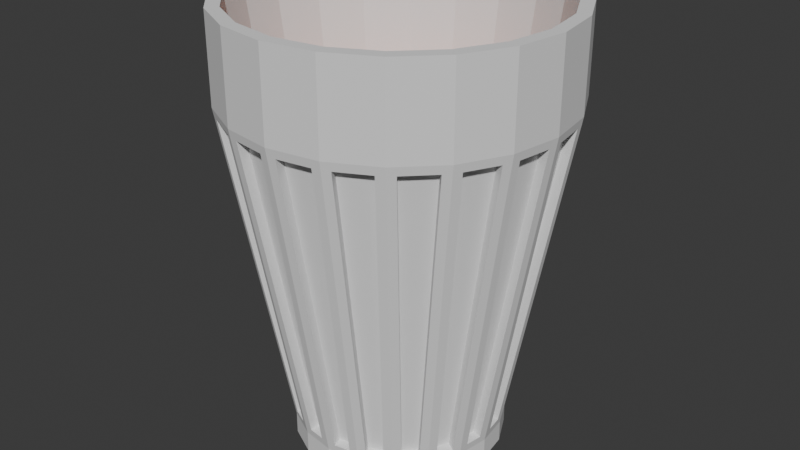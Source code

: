 # Source: untitled.blend  (saved by Blender 4.1.23; exported with 4.5.12 LTS)
import bpy
from mathutils import Matrix  # noqa: F401  (used for matrix-valued properties, if any)

bpy.ops.wm.read_factory_settings(use_empty=True)
scene = bpy.context.scene
scene.name = 'Scene'

# ---- collections
col_collection = bpy.data.collections.new('Collection'); scene.collection.children.link(col_collection)

# ---- materials (node trees are filled in below, after node groups)
mat_material_001 = bpy.data.materials.new('Material.001')
mat_material_001.use_transparent_shadow = False

# ---- material node trees
mat_material_001.use_nodes = True; mat_material_001.node_tree.nodes.clear()
_N = mat_material_001.node_tree.nodes; _L = mat_material_001.node_tree.links
n0 = _N.new('ShaderNodeBsdfPrincipled'); n0.name = 'Principled BSDF'; n0.location = (10, 300)
n0.inputs[0].default_value = (0.8008, 0.1752, 0.009101, 1.0)
n1 = _N.new('ShaderNodeOutputMaterial'); n1.name = 'Material Output'; n1.location = (300, 300)
_L.new(n0.outputs[0], n1.inputs[0])
n1.is_active_output = True

# ---- world
world_world = bpy.data.worlds.new('World'); scene.world = world_world
world_world.use_nodes = True; world_world.node_tree.nodes.clear()
_N = world_world.node_tree.nodes; _L = world_world.node_tree.links
n0 = _N.new('ShaderNodeOutputWorld'); n0.name = 'World Output'; n0.location = (300, 300)
n1 = _N.new('ShaderNodeBackground'); n1.name = 'Background'; n1.location = (10, 300)
n1.inputs[0].default_value = (0.05088, 0.05088, 0.05088, 1.0)
_L.new(n1.outputs[0], n0.inputs[0])
n0.is_active_output = True
world_world.color = (0.05088, 0.05088, 0.05088)
world_world.use_sun_shadow = False
world_world.sun_shadow_jitter_overblur = 0.0

# ---- meshes
me_cylinder_001 = bpy.data.meshes.new('Cylinder.001')
me_cylinder_001.from_pydata([(6.398e-09, 0.6422, -1.0), (0.0, 1.0, 1.0), (0.1985, 0.6108, -1.0), (0.309, 0.9511, 1.0), (0.3775, 0.5195, -1.0), (0.5878, 0.809, 1.0), (0.5195, 0.3775, -1.0), (0.809, 0.5878, 1.0), (0.6108, 0.1985, -1.0), (0.9511, 0.309, 1.0), (0.6422, -2.133e-09, -1.0), (1.0, 0.0, 1.0), (0.6108, -0.1985, -1.0), (0.9511, -0.309, 1.0), (0.5195, -0.3775, -1.0), (0.809, -0.5878, 1.0), (0.3775, -0.5195, -1.0), (0.5878, -0.809, 1.0), (0.1985, -0.6108, -1.0), (0.309, -0.9511, 1.0), (6.398e-09, -0.6422, -1.0), (0.0, -1.0, 1.0), (-0.1985, -0.6108, -1.0), (-0.309, -0.9511, 1.0), (-0.3775, -0.5195, -1.0), (-0.5878, -0.809, 1.0), (-0.5195, -0.3775, -1.0), (-0.809, -0.5878, 1.0), (-0.6108, -0.1985, -1.0), (-0.9511, -0.309, 1.0), (-0.6422, -2.133e-09, -1.0), (-1.0, 0.0, 1.0), (-0.6108, 0.1985, -1.0), (-0.9511, 0.309, 1.0), (-0.5195, 0.3775, -1.0), (-0.809, 0.5878, 1.0), (-0.3775, 0.5195, -1.0), (-0.5878, 0.809, 1.0), (-0.1985, 0.6108, -1.0), (-0.309, 0.9511, 1.0), (1.261e-08, 0.6422, -1.133), (0.1985, 0.6108, -1.133), (0.3775, 0.5195, -1.133), (0.5195, 0.3775, -1.133), (0.6108, 0.1985, -1.133), (0.6422, -2.133e-09, -1.133), (0.6108, -0.1985, -1.133), (0.5195, -0.3775, -1.133), (0.3775, -0.5195, -1.133), (0.1985, -0.6108, -1.133), (1.261e-08, -0.6422, -1.133), (-0.1985, -0.6108, -1.133), (-0.3775, -0.5195, -1.133), (-0.5195, -0.3775, -1.133), (-0.6108, -0.1985, -1.133), (-0.6422, -2.133e-09, -1.133), (-0.6108, 0.1985, -1.133), (-0.5195, 0.3775, -1.133), (-0.3775, 0.5195, -1.133), (-0.1985, 0.6108, -1.133), (-2.025e-08, 0.9211, 1.525), (0.2846, 0.876, 1.525), (0.5414, 0.7452, 1.525), (0.7452, 0.5414, 1.525), (0.876, 0.2846, 1.525), (0.9211, 0.0, 1.525), (0.876, -0.2846, 1.525), (0.7452, -0.5414, 1.525), (0.5414, -0.7452, 1.525), (0.2846, -0.876, 1.525), (-2.025e-08, -0.9211, 1.525), (-0.2846, -0.876, 1.525), (-0.5414, -0.7452, 1.525), (-0.7452, -0.5414, 1.525), (-0.876, -0.2846, 1.525), (-0.9211, 0.0, 1.525), (-0.876, 0.2846, 1.525), (-0.7452, 0.5414, 1.525), (-0.5414, 0.7452, 1.525), (-0.2846, 0.876, 1.525), (0.309, 0.9511, 1.525), (-2.025e-08, 1.0, 1.525), (0.5878, 0.809, 1.525), (0.809, 0.5878, 1.525), (0.9511, 0.309, 1.525), (1.0, 0.0, 1.525), (0.9511, -0.309, 1.525), (0.809, -0.5878, 1.525), (0.5878, -0.809, 1.525), (0.309, -0.9511, 1.525), (-2.025e-08, -1.0, 1.525), (-0.309, -0.9511, 1.525), (-0.5878, -0.809, 1.525), (-0.809, -0.5878, 1.525), (-0.9511, -0.309, 1.525), (-1.0, 0.0, 1.525), (-0.9511, 0.309, 1.525), (-0.809, 0.5878, 1.525), (-0.5878, 0.809, 1.525), (-0.309, 0.9511, 1.525), (0.309, 0.9511, 1.525), (-2.025e-08, 1.0, 1.525), (0.5878, 0.809, 1.525), (0.809, 0.5878, 1.525), (0.9511, 0.309, 1.525), (1.0, 0.0, 1.525), (0.9511, -0.309, 1.525), (0.809, -0.5878, 1.525), (0.5878, -0.809, 1.525), (0.309, -0.9511, 1.525), (-2.025e-08, -1.0, 1.525), (-0.309, -0.9511, 1.525), (-0.5878, -0.809, 1.525), (-0.809, -0.5878, 1.525), (-0.9511, -0.309, 1.525), (-1.0, 0.0, 1.525), (-0.9511, 0.309, 1.525), (-0.809, 0.5878, 1.525), (-0.5878, 0.809, 1.525), (-0.309, 0.9511, 1.525), (0.1814, 0.5584, -0.8059), (-1.346e-07, 0.5872, -0.8059), (0.3451, 0.475, -0.8059), (0.475, 0.3451, -0.8059), (0.5584, 0.1814, -0.8059), (0.5872, -3.241e-09, -0.8059), (0.5584, -0.1814, -0.8059), (0.475, -0.3451, -0.8059), (0.3451, -0.475, -0.8059), (0.1814, -0.5584, -0.8059), (-1.346e-07, -0.5872, -0.8059), (-0.1814, -0.5584, -0.8059), (-0.3451, -0.475, -0.8059), (-0.475, -0.3451, -0.8059), (-0.5584, -0.1814, -0.8059), (-0.5872, -3.241e-09, -0.8059), (-0.5584, 0.1814, -0.8059), (-0.475, 0.3451, -0.8059), (-0.3451, 0.475, -0.8059), (-0.1814, 0.5584, -0.8059), (0.05089, 0.6432, -0.9493), (0.05089, 0.9829, 0.9493), (0.2553, 0.9505, 0.9493), (0.1504, 0.6275, -0.9493), (0.2472, 0.596, -0.9493), (0.3521, 0.919, 0.9493), (0.5365, 0.8251, 0.9493), (0.3369, 0.5503, -0.9493), (0.4192, 0.4905, -0.9493), (0.6189, 0.7652, 0.9493), (0.7652, 0.6189, 0.9493), (0.4905, 0.4192, -0.9493), (0.5503, 0.3369, -0.9493), (0.8251, 0.5365, 0.9493), (0.919, 0.3521, 0.9493), (0.596, 0.2472, -0.9493), (0.6275, 0.1504, -0.9493), (0.9505, 0.2553, 0.9493), (0.9829, 0.05089, 0.9493), (0.6432, 0.05089, -0.9493), (0.6432, -0.05089, -0.9493), (0.9829, -0.05089, 0.9493), (0.9505, -0.2553, 0.9493), (0.6275, -0.1504, -0.9493), (0.596, -0.2472, -0.9493), (0.919, -0.3521, 0.9493), (0.8251, -0.5365, 0.9493), (0.5503, -0.3369, -0.9493), (0.4905, -0.4192, -0.9493), (0.7652, -0.6189, 0.9493), (0.6189, -0.7652, 0.9493), (0.4192, -0.4905, -0.9493), (0.3369, -0.5503, -0.9493), (0.5365, -0.8251, 0.9493), (0.3521, -0.919, 0.9493), (0.2472, -0.596, -0.9493), (0.1504, -0.6275, -0.9493), (0.2553, -0.9505, 0.9493), (0.05089, -0.9829, 0.9493), (0.05089, -0.6432, -0.9493), (-0.05089, -0.6432, -0.9493), (-0.05089, -0.9829, 0.9493), (-0.2553, -0.9505, 0.9493), (-0.1504, -0.6275, -0.9493), (-0.2472, -0.596, -0.9493), (-0.3521, -0.919, 0.9493), (-0.5365, -0.8251, 0.9493), (-0.3369, -0.5503, -0.9493), (-0.4192, -0.4905, -0.9493), (-0.6189, -0.7652, 0.9493), (-0.7652, -0.6189, 0.9493), (-0.4905, -0.4192, -0.9493), (-0.5503, -0.3369, -0.9493), (-0.8251, -0.5365, 0.9493), (-0.919, -0.3521, 0.9493), (-0.596, -0.2472, -0.9493), (-0.6275, -0.1504, -0.9493), (-0.9505, -0.2553, 0.9493), (-0.9829, -0.05089, 0.9493), (-0.6432, -0.05089, -0.9493), (-0.6432, 0.05089, -0.9493), (-0.9829, 0.05089, 0.9493), (-0.9505, 0.2553, 0.9493), (-0.6275, 0.1504, -0.9493), (-0.596, 0.2472, -0.9493), (-0.919, 0.3521, 0.9493), (-0.8251, 0.5365, 0.9493), (-0.5503, 0.3369, -0.9493), (-0.4905, 0.4192, -0.9493), (-0.7652, 0.6189, 0.9493), (-0.6189, 0.7652, 0.9493), (-0.4192, 0.4905, -0.9493), (-0.3369, 0.5503, -0.9493), (-0.5365, 0.8251, 0.9493), (-0.3521, 0.919, 0.9493), (-0.2472, 0.596, -0.9493), (-0.1504, 0.6275, -0.9493), (-0.2553, 0.9505, 0.9493), (-0.05089, 0.9829, 0.9493), (-0.05089, 0.6432, -0.9493), (0.04239, 0.5896, -0.9397), (0.04239, 0.9292, 0.9589), (0.2468, 0.8969, 0.9589), (0.1419, 0.5738, -0.9397), (0.2225, 0.5476, -0.9397), (0.3275, 0.8707, 0.9589), (0.5119, 0.7767, 0.9589), (0.3123, 0.5019, -0.9397), (0.3808, 0.4521, -0.9397), (0.5805, 0.7269, 0.9589), (0.7269, 0.5805, 0.9589), (0.4521, 0.3808, -0.9397), (0.5019, 0.3123, -0.9397), (0.7767, 0.5119, 0.9589), (0.8707, 0.3275, 0.9589), (0.5476, 0.2225, -0.9397), (0.5738, 0.1419, -0.9397), (0.8969, 0.2468, 0.9589), (0.9292, 0.04239, 0.9589), (0.5896, 0.04239, -0.9397), (0.5896, -0.04239, -0.9397), (0.9292, -0.04239, 0.9589), (0.8969, -0.2468, 0.9589), (0.5738, -0.1419, -0.9397), (0.5476, -0.2225, -0.9397), (0.8707, -0.3275, 0.9589), (0.7767, -0.5119, 0.9589), (0.5019, -0.3123, -0.9397), (0.4521, -0.3808, -0.9397), (0.7269, -0.5805, 0.9589), (0.5805, -0.7269, 0.9589), (0.3808, -0.4521, -0.9397), (0.3123, -0.5019, -0.9397), (0.5119, -0.7767, 0.9589), (0.3275, -0.8707, 0.9589), (0.2225, -0.5476, -0.9397), (0.1419, -0.5738, -0.9397), (0.2468, -0.8969, 0.9589), (0.04239, -0.9292, 0.9589), (0.04239, -0.5896, -0.9397), (-0.04239, -0.5896, -0.9397), (-0.04239, -0.9292, 0.9589), (-0.2468, -0.8969, 0.9589), (-0.1419, -0.5738, -0.9397), (-0.2225, -0.5476, -0.9397), (-0.3275, -0.8707, 0.9589), (-0.5119, -0.7767, 0.9589), (-0.3123, -0.5019, -0.9397), (-0.3808, -0.4521, -0.9397), (-0.5805, -0.7269, 0.9589), (-0.7269, -0.5805, 0.9589), (-0.4521, -0.3808, -0.9397), (-0.5019, -0.3123, -0.9397), (-0.7767, -0.5119, 0.9589), (-0.8707, -0.3275, 0.9589), (-0.5476, -0.2225, -0.9397), (-0.5738, -0.1419, -0.9397), (-0.8969, -0.2468, 0.9589), (-0.9292, -0.04239, 0.9589), (-0.5896, -0.04239, -0.9397), (-0.5896, 0.04239, -0.9397), (-0.9292, 0.04239, 0.9589), (-0.8969, 0.2468, 0.9589), (-0.5738, 0.1419, -0.9397), (-0.5476, 0.2225, -0.9397), (-0.8707, 0.3275, 0.9589), (-0.7767, 0.5119, 0.9589), (-0.5019, 0.3123, -0.9397), (-0.4521, 0.3808, -0.9397), (-0.7269, 0.5805, 0.9589), (-0.5805, 0.7269, 0.9589), (-0.3808, 0.4521, -0.9397), (-0.3123, 0.5019, -0.9397), (-0.5119, 0.7767, 0.9589), (-0.3275, 0.8707, 0.9589), (-0.2225, 0.5476, -0.9397), (-0.1419, 0.5738, -0.9397), (-0.2468, 0.8969, 0.9589), (-0.04239, 0.9292, 0.9589), (-0.04239, 0.5896, -0.9397), (3.136e-09, 0.8246, 0.01978), (0.2548, 0.7843, 0.01978), (0.4847, 0.6671, 0.01978), (0.6671, 0.4847, 0.01978), (0.7843, 0.2548, 0.01978), (0.8246, -1.045e-09, 0.01978), (0.7843, -0.2548, 0.01978), (0.6671, -0.4847, 0.01978), (0.4847, -0.6671, 0.01978), (0.2548, -0.7843, 0.01978), (3.136e-09, -0.8246, 0.01978), (-0.2548, -0.7843, 0.01978), (-0.4847, -0.6671, 0.01978), (-0.6671, -0.4847, 0.01978), (-0.7843, -0.2548, 0.01978), (-0.8246, -1.045e-09, 0.01978), (-0.7843, 0.2548, 0.01978), (-0.6671, 0.4847, 0.01978), (-0.4847, 0.6671, 0.01978), (-0.2548, 0.7843, 0.01978), (0.05089, 0.8164, 0.01878), (0.2039, 0.7922, 0.01878), (0.3007, 0.7607, 0.01878), (0.4387, 0.6904, 0.01878), (0.521, 0.6306, 0.01878), (0.6306, 0.521, 0.01878), (0.6904, 0.4387, 0.01878), (0.7607, 0.3007, 0.01878), (0.7922, 0.2039, 0.01878), (0.8164, 0.05089, 0.01878), (0.8164, -0.05089, 0.01878), (0.7922, -0.2039, 0.01878), (0.7607, -0.3007, 0.01878), (0.6904, -0.4387, 0.01878), (0.6306, -0.521, 0.01878), (0.521, -0.6306, 0.01878), (0.4387, -0.6904, 0.01878), (0.3007, -0.7607, 0.01878), (0.2039, -0.7922, 0.01878), (0.05089, -0.8164, 0.01878), (-0.05089, -0.8164, 0.01878), (-0.2039, -0.7922, 0.01878), (-0.3007, -0.7607, 0.01878), (-0.4387, -0.6904, 0.01878), (-0.521, -0.6306, 0.01878), (-0.6306, -0.521, 0.01878), (-0.6904, -0.4387, 0.01878), (-0.7607, -0.3007, 0.01878), (-0.7922, -0.2039, 0.01878), (-0.8164, -0.05089, 0.01878), (-0.8164, 0.05089, 0.01878), (-0.7922, 0.2039, 0.01878), (-0.7607, 0.3007, 0.01878), (-0.6904, 0.4387, 0.01878), (-0.6306, 0.521, 0.01878), (-0.521, 0.6306, 0.01878), (-0.4387, 0.6904, 0.01878), (-0.3007, 0.7607, 0.01878), (-0.2039, 0.7922, 0.01878), (-0.05089, 0.8164, 0.01878), (0.04239, 0.7628, 0.02837), (0.1954, 0.7385, 0.02837), (0.276, 0.7123, 0.02837), (0.4141, 0.642, 0.02837), (0.4826, 0.5922, 0.02837), (0.5922, 0.4826, 0.02837), (0.642, 0.4141, 0.02837), (0.7123, 0.276, 0.02837), (0.7385, 0.1954, 0.02837), (0.7628, 0.04239, 0.02837), (0.7628, -0.04239, 0.02837), (0.7385, -0.1954, 0.02837), (0.7123, -0.276, 0.02837), (0.642, -0.4141, 0.02837), (0.5922, -0.4826, 0.02837), (0.4826, -0.5922, 0.02837), (0.4141, -0.642, 0.02837), (0.276, -0.7123, 0.02837), (0.1954, -0.7385, 0.02837), (0.04239, -0.7628, 0.02837), (-0.04239, -0.7628, 0.02837), (-0.1954, -0.7385, 0.02837), (-0.276, -0.7123, 0.02837), (-0.4141, -0.642, 0.02837), (-0.4826, -0.5922, 0.02837), (-0.5922, -0.4826, 0.02837), (-0.642, -0.4141, 0.02837), (-0.7123, -0.276, 0.02837), (-0.7385, -0.1954, 0.02837), (-0.7628, -0.04239, 0.02837), (-0.7628, 0.04239, 0.02837), (-0.7385, 0.1954, 0.02837), (-0.7123, 0.276, 0.02837), (-0.642, 0.4141, 0.02837), (-0.5922, 0.4826, 0.02837), (-0.4826, 0.5922, 0.02837), (-0.4141, 0.642, 0.02837), (-0.276, 0.7123, 0.02837), (-0.1954, 0.7385, 0.02837), (-0.04239, 0.7628, 0.02837)], [], [(7, 5, 82, 83), (8, 10, 45, 44), (40, 41, 42, 43, 44, 45, 46, 47, 48, 49, 50, 51, 52, 53, 54, 55, 56, 57, 58, 59), (18, 20, 50, 49), (28, 30, 55, 54), (38, 0, 40, 59), (4, 6, 43, 42), (14, 16, 48, 47), (0, 2, 41, 40), (24, 26, 53, 52), (34, 36, 58, 57), (10, 12, 46, 45), (20, 22, 51, 50), (30, 32, 56, 55), (6, 8, 44, 43), (16, 18, 49, 48), (26, 28, 54, 53), (36, 38, 59, 58), (2, 4, 42, 41), (12, 14, 47, 46), (22, 24, 52, 51), (32, 34, 57, 56), (64, 63, 123, 124), (17, 15, 87, 88), (3, 1, 81, 80), (27, 25, 92, 93), (37, 35, 97, 98), (13, 11, 85, 86), (23, 21, 90, 91), (33, 31, 95, 96), (9, 7, 83, 84), (19, 17, 88, 89), (29, 27, 93, 94), (39, 37, 98, 99), (5, 3, 80, 82), (15, 13, 86, 87), (25, 23, 91, 92), (35, 33, 96, 97), (11, 9, 84, 85), (21, 19, 89, 90), (31, 29, 94, 95), (1, 39, 99, 81), (101, 100, 80, 81), (100, 102, 82, 80), (102, 103, 83, 82), (103, 104, 84, 83), (104, 105, 85, 84), (105, 106, 86, 85), (106, 107, 87, 86), (107, 108, 88, 87), (108, 109, 89, 88), (109, 110, 90, 89), (110, 111, 91, 90), (111, 112, 92, 91), (112, 113, 93, 92), (113, 114, 94, 93), (114, 115, 95, 94), (115, 116, 96, 95), (116, 117, 97, 96), (117, 118, 98, 97), (118, 119, 99, 98), (119, 101, 81, 99), (60, 61, 100, 101), (61, 62, 102, 100), (62, 63, 103, 102), (63, 64, 104, 103), (64, 65, 105, 104), (65, 66, 106, 105), (66, 67, 107, 106), (67, 68, 108, 107), (68, 69, 109, 108), (69, 70, 110, 109), (70, 71, 111, 110), (71, 72, 112, 111), (72, 73, 113, 112), (73, 74, 114, 113), (74, 75, 115, 114), (75, 76, 116, 115), (76, 77, 117, 116), (77, 78, 118, 117), (78, 79, 119, 118), (79, 60, 101, 119), (120, 121, 139, 138, 137, 136, 135, 134, 133, 132, 131, 130, 129, 128, 127, 126, 125, 124, 123, 122), (79, 78, 138, 139), (72, 71, 131, 132), (65, 64, 124, 125), (60, 79, 139, 121), (73, 72, 132, 133), (66, 65, 125, 126), (74, 73, 133, 134), (67, 66, 126, 127), (75, 74, 134, 135), (68, 67, 127, 128), (61, 60, 121, 120), (76, 75, 135, 136), (69, 68, 128, 129), (62, 61, 120, 122), (77, 76, 136, 137), (70, 69, 129, 130), (63, 62, 122, 123), (78, 77, 137, 138), (71, 70, 130, 131), (300, 1, 141, 320), (1, 3, 142, 141), (301, 2, 143, 321), (2, 0, 140, 143), (301, 3, 145, 322), (3, 5, 146, 145), (302, 4, 147, 323), (4, 2, 144, 147), (302, 5, 149, 324), (5, 7, 150, 149), (303, 6, 151, 325), (6, 4, 148, 151), (303, 7, 153, 326), (7, 9, 154, 153), (304, 8, 155, 327), (8, 6, 152, 155), (304, 9, 157, 328), (9, 11, 158, 157), (305, 10, 159, 329), (10, 8, 156, 159), (305, 11, 161, 330), (11, 13, 162, 161), (306, 12, 163, 331), (12, 10, 160, 163), (306, 13, 165, 332), (13, 15, 166, 165), (307, 14, 167, 333), (14, 12, 164, 167), (307, 15, 169, 334), (15, 17, 170, 169), (308, 16, 171, 335), (16, 14, 168, 171), (308, 17, 173, 336), (17, 19, 174, 173), (309, 18, 175, 337), (18, 16, 172, 175), (309, 19, 177, 338), (19, 21, 178, 177), (310, 20, 179, 339), (20, 18, 176, 179), (310, 21, 181, 340), (21, 23, 182, 181), (311, 22, 183, 341), (22, 20, 180, 183), (311, 23, 185, 342), (23, 25, 186, 185), (312, 24, 187, 343), (24, 22, 184, 187), (312, 25, 189, 344), (25, 27, 190, 189), (313, 26, 191, 345), (26, 24, 188, 191), (313, 27, 193, 346), (27, 29, 194, 193), (314, 28, 195, 347), (28, 26, 192, 195), (314, 29, 197, 348), (29, 31, 198, 197), (315, 30, 199, 349), (30, 28, 196, 199), (315, 31, 201, 350), (31, 33, 202, 201), (316, 32, 203, 351), (32, 30, 200, 203), (316, 33, 205, 352), (33, 35, 206, 205), (317, 34, 207, 353), (34, 32, 204, 207), (317, 35, 209, 354), (35, 37, 210, 209), (318, 36, 211, 355), (36, 34, 208, 211), (318, 37, 213, 356), (37, 39, 214, 213), (319, 38, 215, 357), (38, 36, 212, 215), (319, 39, 217, 358), (39, 1, 218, 217), (300, 0, 219, 359), (0, 38, 216, 219), (360, 221, 222, 361), (320, 360, 220, 140), (142, 222, 221, 141), (321, 361, 222, 142), (140, 220, 223, 143), (362, 225, 226, 363), (322, 362, 224, 144), (146, 226, 225, 145), (323, 363, 226, 146), (144, 224, 227, 147), (364, 229, 230, 365), (324, 364, 228, 148), (150, 230, 229, 149), (325, 365, 230, 150), (148, 228, 231, 151), (366, 233, 234, 367), (326, 366, 232, 152), (154, 234, 233, 153), (327, 367, 234, 154), (152, 232, 235, 155), (368, 237, 238, 369), (328, 368, 236, 156), (158, 238, 237, 157), (329, 369, 238, 158), (156, 236, 239, 159), (370, 241, 242, 371), (330, 370, 240, 160), (162, 242, 241, 161), (331, 371, 242, 162), (160, 240, 243, 163), (372, 245, 246, 373), (332, 372, 244, 164), (166, 246, 245, 165), (333, 373, 246, 166), (164, 244, 247, 167), (374, 249, 250, 375), (334, 374, 248, 168), (170, 250, 249, 169), (335, 375, 250, 170), (168, 248, 251, 171), (376, 253, 254, 377), (336, 376, 252, 172), (174, 254, 253, 173), (337, 377, 254, 174), (172, 252, 255, 175), (378, 257, 258, 379), (338, 378, 256, 176), (178, 258, 257, 177), (339, 379, 258, 178), (176, 256, 259, 179), (380, 261, 262, 381), (340, 380, 260, 180), (182, 262, 261, 181), (341, 381, 262, 182), (180, 260, 263, 183), (382, 265, 266, 383), (342, 382, 264, 184), (186, 266, 265, 185), (343, 383, 266, 186), (184, 264, 267, 187), (384, 269, 270, 385), (344, 384, 268, 188), (190, 270, 269, 189), (345, 385, 270, 190), (188, 268, 271, 191), (386, 273, 274, 387), (346, 386, 272, 192), (194, 274, 273, 193), (347, 387, 274, 194), (192, 272, 275, 195), (388, 277, 278, 389), (348, 388, 276, 196), (198, 278, 277, 197), (349, 389, 278, 198), (196, 276, 279, 199), (390, 281, 282, 391), (350, 390, 280, 200), (202, 282, 281, 201), (351, 391, 282, 202), (200, 280, 283, 203), (392, 285, 286, 393), (352, 392, 284, 204), (206, 286, 285, 205), (353, 393, 286, 206), (204, 284, 287, 207), (394, 289, 290, 395), (354, 394, 288, 208), (210, 290, 289, 209), (355, 395, 290, 210), (208, 288, 291, 211), (396, 293, 294, 397), (356, 396, 292, 212), (214, 294, 293, 213), (357, 397, 294, 214), (212, 292, 295, 215), (398, 297, 298, 399), (358, 398, 296, 216), (218, 298, 297, 217), (359, 399, 298, 218), (216, 296, 299, 219), (219, 299, 399, 359), (217, 297, 398, 358), (296, 398, 399, 299), (215, 295, 397, 357), (213, 293, 396, 356), (292, 396, 397, 295), (211, 291, 395, 355), (209, 289, 394, 354), (288, 394, 395, 291), (207, 287, 393, 353), (205, 285, 392, 352), (284, 392, 393, 287), (203, 283, 391, 351), (201, 281, 390, 350), (280, 390, 391, 283), (199, 279, 389, 349), (197, 277, 388, 348), (276, 388, 389, 279), (195, 275, 387, 347), (193, 273, 386, 346), (272, 386, 387, 275), (191, 271, 385, 345), (189, 269, 384, 344), (268, 384, 385, 271), (187, 267, 383, 343), (185, 265, 382, 342), (264, 382, 383, 267), (183, 263, 381, 341), (181, 261, 380, 340), (260, 380, 381, 263), (179, 259, 379, 339), (177, 257, 378, 338), (256, 378, 379, 259), (175, 255, 377, 337), (173, 253, 376, 336), (252, 376, 377, 255), (171, 251, 375, 335), (169, 249, 374, 334), (248, 374, 375, 251), (167, 247, 373, 333), (165, 245, 372, 332), (244, 372, 373, 247), (163, 243, 371, 331), (161, 241, 370, 330), (240, 370, 371, 243), (159, 239, 369, 329), (157, 237, 368, 328), (236, 368, 369, 239), (155, 235, 367, 327), (153, 233, 366, 326), (232, 366, 367, 235), (151, 231, 365, 325), (149, 229, 364, 324), (228, 364, 365, 231), (147, 227, 363, 323), (145, 225, 362, 322), (224, 362, 363, 227), (143, 223, 361, 321), (141, 221, 360, 320), (220, 360, 361, 223), (1, 300, 359, 218), (38, 319, 358, 216), (39, 319, 357, 214), (36, 318, 356, 212), (37, 318, 355, 210), (34, 317, 354, 208), (35, 317, 353, 206), (32, 316, 352, 204), (33, 316, 351, 202), (30, 315, 350, 200), (31, 315, 349, 198), (28, 314, 348, 196), (29, 314, 347, 194), (26, 313, 346, 192), (27, 313, 345, 190), (24, 312, 344, 188), (25, 312, 343, 186), (22, 311, 342, 184), (23, 311, 341, 182), (20, 310, 340, 180), (21, 310, 339, 178), (18, 309, 338, 176), (19, 309, 337, 174), (16, 308, 336, 172), (17, 308, 335, 170), (14, 307, 334, 168), (15, 307, 333, 166), (12, 306, 332, 164), (13, 306, 331, 162), (10, 305, 330, 160), (11, 305, 329, 158), (8, 304, 328, 156), (9, 304, 327, 154), (6, 303, 326, 152), (7, 303, 325, 150), (4, 302, 324, 148), (5, 302, 323, 146), (2, 301, 322, 144), (3, 301, 321, 142), (0, 300, 320, 140)])
_uv = me_cylinder_001.uv_layers.new(name='UVMap')
_uv.uv.foreach_set('vector', [0.85, 1.0, 0.9, 1.0, 0.9, 1.0, 0.85, 1.0, 0.8, 0.5, 0.75, 0.5, 0.75, 0.5, 0.8, 0.5, 0.75, 0.49, 0.8242, 0.4783, 0.8911, 0.4442, 0.9442, 0.3911, 0.9783, 0.3242, 0.99, 0.25, 0.9783, 0.1758, 0.9442, 0.1089, 0.8911, 0.05584, 0.8242, 0.02175, 0.75, 0.01, 0.6758, 0.02175, 0.6089, 0.05584, 0.5558, 0.1089, 0.5217, 0.1758, 0.51, 0.25, 0.5217, 0.3242, 0.5558, 0.3911, 0.6089, 0.4442, 0.6758, 0.4783, 0.55, 0.5, 0.5, 0.5, 0.5, 0.5, 0.55, 0.5, 0.3, 0.5, 0.25, 0.5, 0.25, 0.5, 0.3, 0.5, 0.05, 0.5, -1.565e-07, 0.5, -1.565e-07, 0.5, 0.05, 0.5, 0.9, 0.5, 0.85, 0.5, 0.85, 0.5, 0.9, 0.5, 0.65, 0.5, 0.6, 0.5, 0.6, 0.5, 0.65, 0.5, 1.0, 0.5, 0.95, 0.5, 0.95, 0.5, 1.0, 0.5, 0.4, 0.5, 0.35, 0.5, 0.35, 0.5, 0.4, 0.5, 0.15, 0.5, 0.1, 0.5, 0.1, 0.5, 0.15, 0.5, 0.75, 0.5, 0.7, 0.5, 0.7, 0.5, 0.75, 0.5, 0.5, 0.5, 0.45, 0.5, 0.45, 0.5, 0.5, 0.5, 0.25, 0.5, 0.2, 0.5, 0.2, 0.5, 0.25, 0.5, 0.85, 0.5, 0.8, 0.5, 0.8, 0.5, 0.85, 0.5, 0.6, 0.5, 0.55, 0.5, 0.55, 0.5, 0.6, 0.5, 0.35, 0.5, 0.3, 0.5, 0.3, 0.5, 0.35, 0.5, 0.1, 0.5, 0.05, 0.5, 0.05, 0.5, 0.1, 0.5, 0.95, 0.5, 0.9, 0.5, 0.9, 0.5, 0.95, 0.5, 0.7, 0.5, 0.65, 0.5, 0.65, 0.5, 0.7, 0.5, 0.45, 0.5, 0.4, 0.5, 0.4, 0.5, 0.45, 0.5, 0.2, 0.5, 0.15, 0.5, 0.15, 0.5, 0.2, 0.5, 0.4602, 0.3183, 0.4288, 0.3799, 0.4288, 0.3799, 0.4602, 0.3183, 0.6, 1.0, 0.65, 1.0, 0.65, 1.0, 0.6, 1.0, 0.95, 1.0, 1.0, 1.0, 1.0, 1.0, 0.95, 1.0, 0.35, 1.0, 0.4, 1.0, 0.4, 1.0, 0.35, 1.0, 0.1, 1.0, 0.15, 1.0, 0.15, 1.0, 0.1, 1.0, 0.7, 1.0, 0.75, 1.0, 0.75, 1.0, 0.7, 1.0, 0.45, 1.0, 0.5, 1.0, 0.5, 1.0, 0.45, 1.0, 0.2, 1.0, 0.25, 1.0, 0.25, 1.0, 0.2, 1.0, 0.8, 1.0, 0.85, 1.0, 0.85, 1.0, 0.8, 1.0, 0.55, 1.0, 0.6, 1.0, 0.6, 1.0, 0.55, 1.0, 0.3, 1.0, 0.35, 1.0, 0.35, 1.0, 0.3, 1.0, 0.05, 1.0, 0.1, 1.0, 0.1, 1.0, 0.05, 1.0, 0.9, 1.0, 0.95, 1.0, 0.95, 1.0, 0.9, 1.0, 0.65, 1.0, 0.7, 1.0, 0.7, 1.0, 0.65, 1.0, 0.4, 1.0, 0.45, 1.0, 0.45, 1.0, 0.4, 1.0, 0.15, 1.0, 0.2, 1.0, 0.2, 1.0, 0.15, 1.0, 0.75, 1.0, 0.8, 1.0, 0.8, 1.0, 0.75, 1.0, 0.5, 1.0, 0.55, 1.0, 0.55, 1.0, 0.5, 1.0, 0.25, 1.0, 0.3, 1.0, 0.3, 1.0, 0.25, 1.0, -1.565e-07, 1.0, 0.05, 1.0, 0.05, 1.0, -1.565e-07, 1.0, 0.25, 0.49, 0.3242, 0.4783, 0.3242, 0.4783, 0.25, 0.49, 0.3242, 0.4783, 0.3911, 0.4442, 0.3911, 0.4442, 0.3242, 0.4783, 0.3911, 0.4442, 0.4442, 0.3911, 0.4442, 0.3911, 0.3911, 0.4442, 0.4442, 0.3911, 0.4783, 0.3242, 0.4783, 0.3242, 0.4442, 0.3911, 0.4783, 0.3242, 0.49, 0.25, 0.49, 0.25, 0.4783, 0.3242, 0.49, 0.25, 0.4783, 0.1758, 0.4783, 0.1758, 0.49, 0.25, 0.4783, 0.1758, 0.4442, 0.1089, 0.4442, 0.1089, 0.4783, 0.1758, 0.4442, 0.1089, 0.3911, 0.05584, 0.3911, 0.05584, 0.4442, 0.1089, 0.3911, 0.05584, 0.3242, 0.02175, 0.3242, 0.02175, 0.3911, 0.05584, 0.3242, 0.02175, 0.25, 0.01, 0.25, 0.01, 0.3242, 0.02175, 0.25, 0.01, 0.1758, 0.02175, 0.1758, 0.02175, 0.25, 0.01, 0.1758, 0.02175, 0.1089, 0.05584, 0.1089, 0.05584, 0.1758, 0.02175, 0.1089, 0.05584, 0.05584, 0.1089, 0.05584, 0.1089, 0.1089, 0.05584, 0.05584, 0.1089, 0.02175, 0.1758, 0.02175, 0.1758, 0.05584, 0.1089, 0.02175, 0.1758, 0.01, 0.25, 0.01, 0.25, 0.02175, 0.1758, 0.01, 0.25, 0.02175, 0.3242, 0.02175, 0.3242, 0.01, 0.25, 0.02175, 0.3242, 0.05584, 0.3911, 0.05584, 0.3911, 0.02175, 0.3242, 0.05584, 0.3911, 0.1089, 0.4442, 0.1089, 0.4442, 0.05584, 0.3911, 0.1089, 0.4442, 0.1758, 0.4783, 0.1758, 0.4783, 0.1089, 0.4442, 0.1758, 0.4783, 0.25, 0.49, 0.25, 0.49, 0.1758, 0.4783, 0.25, 0.4711, 0.3183, 0.4602, 0.3242, 0.4783, 0.25, 0.49, 0.3183, 0.4602, 0.3799, 0.4288, 0.3911, 0.4442, 0.3242, 0.4783, 0.3799, 0.4288, 0.4288, 0.3799, 0.4442, 0.3911, 0.3911, 0.4442, 0.4288, 0.3799, 0.4602, 0.3183, 0.4783, 0.3242, 0.4442, 0.3911, 0.4602, 0.3183, 0.4711, 0.25, 0.49, 0.25, 0.4783, 0.3242, 0.4711, 0.25, 0.4602, 0.1817, 0.4783, 0.1758, 0.49, 0.25, 0.4602, 0.1817, 0.4288, 0.1201, 0.4442, 0.1089, 0.4783, 0.1758, 0.4288, 0.1201, 0.3799, 0.07115, 0.3911, 0.05584, 0.4442, 0.1089, 0.3799, 0.07115, 0.3183, 0.03975, 0.3242, 0.02175, 0.3911, 0.05584, 0.3183, 0.03975, 0.25, 0.02893, 0.25, 0.01, 0.3242, 0.02175, 0.25, 0.02893, 0.1817, 0.03975, 0.1758, 0.02175, 0.25, 0.01, 0.1817, 0.03975, 0.1201, 0.07115, 0.1089, 0.05584, 0.1758, 0.02175, 0.1201, 0.07115, 0.07115, 0.1201, 0.05584, 0.1089, 0.1089, 0.05584, 0.07115, 0.1201, 0.03975, 0.1817, 0.02175, 0.1758, 0.05584, 0.1089, 0.03975, 0.1817, 0.02893, 0.25, 0.01, 0.25, 0.02175, 0.1758, 0.02893, 0.25, 0.03975, 0.3183, 0.02175, 0.3242, 0.01, 0.25, 0.03975, 0.3183, 0.07115, 0.3799, 0.05584, 0.3911, 0.02175, 0.3242, 0.07115, 0.3799, 0.1201, 0.4288, 0.1089, 0.4442, 0.05584, 0.3911, 0.1201, 0.4288, 0.1817, 0.4602, 0.1758, 0.4783, 0.1089, 0.4442, 0.1817, 0.4602, 0.25, 0.4711, 0.25, 0.49, 0.1758, 0.4783, 0.3183, 0.4602, 0.25, 0.4711, 0.1817, 0.4602, 0.1201, 0.4288, 0.07115, 0.3799, 0.03975, 0.3183, 0.02893, 0.25, 0.03975, 0.1817, 0.07115, 0.1201, 0.1201, 0.07115, 0.1817, 0.03975, 0.25, 0.02893, 0.3183, 0.03975, 0.3799, 0.07115, 0.4288, 0.1201, 0.4602, 0.1817, 0.4711, 0.25, 0.4602, 0.3183, 0.4288, 0.3799, 0.3799, 0.4288, 0.1817, 0.4602, 0.1201, 0.4288, 0.1201, 0.4288, 0.1817, 0.4602, 0.1201, 0.07115, 0.1817, 0.03975, 0.1817, 0.03975, 0.1201, 0.07115, 0.4711, 0.25, 0.4602, 0.3183, 0.4602, 0.3183, 0.4711, 0.25, 0.25, 0.4711, 0.1817, 0.4602, 0.1817, 0.4602, 0.25, 0.4711, 0.07115, 0.1201, 0.1201, 0.07115, 0.1201, 0.07115, 0.07115, 0.1201, 0.4602, 0.1817, 0.4711, 0.25, 0.4711, 0.25, 0.4602, 0.1817, 0.03975, 0.1817, 0.07115, 0.1201, 0.07115, 0.1201, 0.03975, 0.1817, 0.4288, 0.1201, 0.4602, 0.1817, 0.4602, 0.1817, 0.4288, 0.1201, 0.02893, 0.25, 0.03975, 0.1817, 0.03975, 0.1817, 0.02893, 0.25, 0.3799, 0.07115, 0.4288, 0.1201, 0.4288, 0.1201, 0.3799, 0.07115, 0.3183, 0.4602, 0.25, 0.4711, 0.25, 0.4711, 0.3183, 0.4602, 0.03975, 0.3183, 0.02893, 0.25, 0.02893, 0.25, 0.03975, 0.3183, 0.3183, 0.03975, 0.3799, 0.07115, 0.3799, 0.07115, 0.3183, 0.03975, 0.3799, 0.4288, 0.3183, 0.4602, 0.3183, 0.4602, 0.3799, 0.4288, 0.07115, 0.3799, 0.03975, 0.3183, 0.03975, 0.3183, 0.07115, 0.3799, 0.25, 0.02893, 0.3183, 0.03975, 0.3183, 0.03975, 0.25, 0.02893, 0.4288, 0.3799, 0.3799, 0.4288, 0.3799, 0.4288, 0.4288, 0.3799, 0.1201, 0.4288, 0.07115, 0.3799, 0.07115, 0.3799, 0.1201, 0.4288, 0.1817, 0.03975, 0.25, 0.02893, 0.25, 0.02893, 0.1817, 0.03975, 1.0, 0.7549, 1.0, 1.0, 0.9916, 0.9873, 0.9896, 0.7547, 1.0, 1.0, 0.95, 1.0, 0.9584, 0.9873, 0.9916, 0.9873, 0.95, 0.7549, 0.95, 0.5, 0.9626, 0.5127, 0.9604, 0.7547, 0.95, 0.5, 1.0, 0.5, 0.9874, 0.5127, 0.9626, 0.5127, 0.95, 0.7549, 0.95, 1.0, 0.9416, 0.9873, 0.9396, 0.7547, 0.95, 1.0, 0.9, 1.0, 0.9084, 0.9873, 0.9416, 0.9873, 0.9, 0.7549, 0.9, 0.5, 0.9126, 0.5127, 0.9104, 0.7547, 0.9, 0.5, 0.95, 0.5, 0.9374, 0.5127, 0.9126, 0.5127, 0.9, 0.7549, 0.9, 1.0, 0.8916, 0.9873, 0.8896, 0.7547, 0.9, 1.0, 0.85, 1.0, 0.8584, 0.9873, 0.8916, 0.9873, 0.85, 0.7549, 0.85, 0.5, 0.8626, 0.5127, 0.8604, 0.7547, 0.85, 0.5, 0.9, 0.5, 0.8874, 0.5127, 0.8626, 0.5127, 0.85, 0.7549, 0.85, 1.0, 0.8416, 0.9873, 0.8396, 0.7547, 0.85, 1.0, 0.8, 1.0, 0.8084, 0.9873, 0.8416, 0.9873, 0.8, 0.7549, 0.8, 0.5, 0.8126, 0.5127, 0.8104, 0.7547, 0.8, 0.5, 0.85, 0.5, 0.8374, 0.5127, 0.8126, 0.5127, 0.8, 0.7549, 0.8, 1.0, 0.7916, 0.9873, 0.7896, 0.7547, 0.8, 1.0, 0.75, 1.0, 0.7584, 0.9873, 0.7916, 0.9873, 0.75, 0.7549, 0.75, 0.5, 0.7626, 0.5127, 0.7604, 0.7547, 0.75, 0.5, 0.8, 0.5, 0.7874, 0.5127, 0.7626, 0.5127, 0.75, 0.7549, 0.75, 1.0, 0.7416, 0.9873, 0.7396, 0.7547, 0.75, 1.0, 0.7, 1.0, 0.7084, 0.9873, 0.7416, 0.9873, 0.7, 0.7549, 0.7, 0.5, 0.7126, 0.5127, 0.7104, 0.7547, 0.7, 0.5, 0.75, 0.5, 0.7374, 0.5127, 0.7126, 0.5127, 0.7, 0.7549, 0.7, 1.0, 0.6916, 0.9873, 0.6896, 0.7547, 0.7, 1.0, 0.65, 1.0, 0.6584, 0.9873, 0.6916, 0.9873, 0.65, 0.7549, 0.65, 0.5, 0.6626, 0.5127, 0.6604, 0.7547, 0.65, 0.5, 0.7, 0.5, 0.6874, 0.5127, 0.6626, 0.5127, 0.65, 0.7549, 0.65, 1.0, 0.6416, 0.9873, 0.6396, 0.7547, 0.65, 1.0, 0.6, 1.0, 0.6084, 0.9873, 0.6416, 0.9873, 0.6, 0.7549, 0.6, 0.5, 0.6126, 0.5127, 0.6104, 0.7547, 0.6, 0.5, 0.65, 0.5, 0.6374, 0.5127, 0.6126, 0.5127, 0.6, 0.7549, 0.6, 1.0, 0.5916, 0.9873, 0.5896, 0.7547, 0.6, 1.0, 0.55, 1.0, 0.5584, 0.9873, 0.5916, 0.9873, 0.55, 0.7549, 0.55, 0.5, 0.5626, 0.5127, 0.5604, 0.7547, 0.55, 0.5, 0.6, 0.5, 0.5874, 0.5127, 0.5626, 0.5127, 0.55, 0.7549, 0.55, 1.0, 0.5416, 0.9873, 0.5396, 0.7547, 0.55, 1.0, 0.5, 1.0, 0.5084, 0.9873, 0.5416, 0.9873, 0.5, 0.7549, 0.5, 0.5, 0.5126, 0.5127, 0.5104, 0.7547, 0.5, 0.5, 0.55, 0.5, 0.5374, 0.5127, 0.5126, 0.5127, 0.5, 0.7549, 0.5, 1.0, 0.4916, 0.9873, 0.4896, 0.7547, 0.5, 1.0, 0.45, 1.0, 0.4584, 0.9873, 0.4916, 0.9873, 0.45, 0.7549, 0.45, 0.5, 0.4626, 0.5127, 0.4604, 0.7547, 0.45, 0.5, 0.5, 0.5, 0.4874, 0.5127, 0.4626, 0.5127, 0.45, 0.7549, 0.45, 1.0, 0.4416, 0.9873, 0.4396, 0.7547, 0.45, 1.0, 0.4, 1.0, 0.4084, 0.9873, 0.4416, 0.9873, 0.4, 0.7549, 0.4, 0.5, 0.4126, 0.5127, 0.4104, 0.7547, 0.4, 0.5, 0.45, 0.5, 0.4374, 0.5127, 0.4126, 0.5127, 0.4, 0.7549, 0.4, 1.0, 0.3916, 0.9873, 0.3896, 0.7547, 0.4, 1.0, 0.35, 1.0, 0.3584, 0.9873, 0.3916, 0.9873, 0.35, 0.7549, 0.35, 0.5, 0.3626, 0.5127, 0.3604, 0.7547, 0.35, 0.5, 0.4, 0.5, 0.3874, 0.5127, 0.3626, 0.5127, 0.35, 0.7549, 0.35, 1.0, 0.3416, 0.9873, 0.3396, 0.7547, 0.35, 1.0, 0.3, 1.0, 0.3084, 0.9873, 0.3416, 0.9873, 0.3, 0.7549, 0.3, 0.5, 0.3126, 0.5127, 0.3104, 0.7547, 0.3, 0.5, 0.35, 0.5, 0.3374, 0.5127, 0.3126, 0.5127, 0.3, 0.7549, 0.3, 1.0, 0.2916, 0.9873, 0.2896, 0.7547, 0.3, 1.0, 0.25, 1.0, 0.2584, 0.9873, 0.2916, 0.9873, 0.25, 0.7549, 0.25, 0.5, 0.2626, 0.5127, 0.2604, 0.7547, 0.25, 0.5, 0.3, 0.5, 0.2874, 0.5127, 0.2626, 0.5127, 0.25, 0.7549, 0.25, 1.0, 0.2416, 0.9873, 0.2396, 0.7547, 0.25, 1.0, 0.2, 1.0, 0.2084, 0.9873, 0.2416, 0.9873, 0.2, 0.7549, 0.2, 0.5, 0.2126, 0.5127, 0.2104, 0.7547, 0.2, 0.5, 0.25, 0.5, 0.2374, 0.5127, 0.2126, 0.5127, 0.2, 0.7549, 0.2, 1.0, 0.1916, 0.9873, 0.1896, 0.7547, 0.2, 1.0, 0.15, 1.0, 0.1584, 0.9873, 0.1916, 0.9873, 0.15, 0.7549, 0.15, 0.5, 0.1626, 0.5127, 0.1604, 0.7547, 0.15, 0.5, 0.2, 0.5, 0.1874, 0.5127, 0.1626, 0.5127, 0.15, 0.7549, 0.15, 1.0, 0.1416, 0.9873, 0.1396, 0.7547, 0.15, 1.0, 0.1, 1.0, 0.1084, 0.9873, 0.1416, 0.9873, 0.1, 0.7549, 0.1, 0.5, 0.1126, 0.5127, 0.1104, 0.7547, 0.1, 0.5, 0.15, 0.5, 0.1374, 0.5127, 0.1126, 0.5127, 0.1, 0.7549, 0.1, 1.0, 0.09162, 0.9873, 0.08957, 0.7547, 0.1, 1.0, 0.05, 1.0, 0.05838, 0.9873, 0.09162, 0.9873, 0.05, 0.7549, 0.05, 0.5, 0.06257, 0.5127, 0.06043, 0.7547, 0.05, 0.5, 0.1, 0.5, 0.08743, 0.5127, 0.06257, 0.5127, 0.05, 0.7549, 0.05, 1.0, 0.04162, 0.9873, 0.03957, 0.7547, 0.05, 1.0, -1.565e-07, 1.0, 0.008379, 0.9873, 0.04162, 0.9873, -1.565e-07, 0.7549, -1.565e-07, 0.5, 0.01257, 0.5127, 0.01043, 0.7547, -1.565e-07, 0.5, 0.05, 0.5, 0.03743, 0.5127, 0.01257, 0.5127, 0.9896, 0.7547, 0.9916, 0.9873, 0.9584, 0.9873, 0.9604, 0.7547, 0.9896, 0.7547, 0.9896, 0.7547, 0.9874, 0.5127, 0.9874, 0.5127, 0.9584, 0.9873, 0.9584, 0.9873, 0.9916, 0.9873, 0.9916, 0.9873, 0.9604, 0.7547, 0.9604, 0.7547, 0.9584, 0.9873, 0.9584, 0.9873, 0.9874, 0.5127, 0.9874, 0.5127, 0.9626, 0.5127, 0.9626, 0.5127, 0.9396, 0.7547, 0.9416, 0.9873, 0.9084, 0.9873, 0.9104, 0.7547, 0.9396, 0.7547, 0.9396, 0.7547, 0.9374, 0.5127, 0.9374, 0.5127, 0.9084, 0.9873, 0.9084, 0.9873, 0.9416, 0.9873, 0.9416, 0.9873, 0.9104, 0.7547, 0.9104, 0.7547, 0.9084, 0.9873, 0.9084, 0.9873, 0.9374, 0.5127, 0.9374, 0.5127, 0.9126, 0.5127, 0.9126, 0.5127, 0.8896, 0.7547, 0.8916, 0.9873, 0.8584, 0.9873, 0.8604, 0.7547, 0.8896, 0.7547, 0.8896, 0.7547, 0.8874, 0.5127, 0.8874, 0.5127, 0.8584, 0.9873, 0.8584, 0.9873, 0.8916, 0.9873, 0.8916, 0.9873, 0.8604, 0.7547, 0.8604, 0.7547, 0.8584, 0.9873, 0.8584, 0.9873, 0.8874, 0.5127, 0.8874, 0.5127, 0.8626, 0.5127, 0.8626, 0.5127, 0.8396, 0.7547, 0.8416, 0.9873, 0.8084, 0.9873, 0.8104, 0.7547, 0.8396, 0.7547, 0.8396, 0.7547, 0.8374, 0.5127, 0.8374, 0.5127, 0.8084, 0.9873, 0.8084, 0.9873, 0.8416, 0.9873, 0.8416, 0.9873, 0.8104, 0.7547, 0.8104, 0.7547, 0.8084, 0.9873, 0.8084, 0.9873, 0.8374, 0.5127, 0.8374, 0.5127, 0.8126, 0.5127, 0.8126, 0.5127, 0.7896, 0.7547, 0.7916, 0.9873, 0.7584, 0.9873, 0.7604, 0.7547, 0.7896, 0.7547, 0.7896, 0.7547, 0.7874, 0.5127, 0.7874, 0.5127, 0.7584, 0.9873, 0.7584, 0.9873, 0.7916, 0.9873, 0.7916, 0.9873, 0.7604, 0.7547, 0.7604, 0.7547, 0.7584, 0.9873, 0.7584, 0.9873, 0.7874, 0.5127, 0.7874, 0.5127, 0.7626, 0.5127, 0.7626, 0.5127, 0.7396, 0.7547, 0.7416, 0.9873, 0.7084, 0.9873, 0.7104, 0.7547, 0.7396, 0.7547, 0.7396, 0.7547, 0.7374, 0.5127, 0.7374, 0.5127, 0.7084, 0.9873, 0.7084, 0.9873, 0.7416, 0.9873, 0.7416, 0.9873, 0.7104, 0.7547, 0.7104, 0.7547, 0.7084, 0.9873, 0.7084, 0.9873, 0.7374, 0.5127, 0.7374, 0.5127, 0.7126, 0.5127, 0.7126, 0.5127, 0.6896, 0.7547, 0.6916, 0.9873, 0.6584, 0.9873, 0.6604, 0.7547, 0.6896, 0.7547, 0.6896, 0.7547, 0.6874, 0.5127, 0.6874, 0.5127, 0.6584, 0.9873, 0.6584, 0.9873, 0.6916, 0.9873, 0.6916, 0.9873, 0.6604, 0.7547, 0.6604, 0.7547, 0.6584, 0.9873, 0.6584, 0.9873, 0.6874, 0.5127, 0.6874, 0.5127, 0.6626, 0.5127, 0.6626, 0.5127, 0.6396, 0.7547, 0.6416, 0.9873, 0.6084, 0.9873, 0.6104, 0.7547, 0.6396, 0.7547, 0.6396, 0.7547, 0.6374, 0.5127, 0.6374, 0.5127, 0.6084, 0.9873, 0.6084, 0.9873, 0.6416, 0.9873, 0.6416, 0.9873, 0.6104, 0.7547, 0.6104, 0.7547, 0.6084, 0.9873, 0.6084, 0.9873, 0.6374, 0.5127, 0.6374, 0.5127, 0.6126, 0.5127, 0.6126, 0.5127, 0.5896, 0.7547, 0.5916, 0.9873, 0.5584, 0.9873, 0.5604, 0.7547, 0.5896, 0.7547, 0.5896, 0.7547, 0.5874, 0.5127, 0.5874, 0.5127, 0.5584, 0.9873, 0.5584, 0.9873, 0.5916, 0.9873, 0.5916, 0.9873, 0.5604, 0.7547, 0.5604, 0.7547, 0.5584, 0.9873, 0.5584, 0.9873, 0.5874, 0.5127, 0.5874, 0.5127, 0.5626, 0.5127, 0.5626, 0.5127, 0.5396, 0.7547, 0.5416, 0.9873, 0.5084, 0.9873, 0.5104, 0.7547, 0.5396, 0.7547, 0.5396, 0.7547, 0.5374, 0.5127, 0.5374, 0.5127, 0.5084, 0.9873, 0.5084, 0.9873, 0.5416, 0.9873, 0.5416, 0.9873, 0.5104, 0.7547, 0.5104, 0.7547, 0.5084, 0.9873, 0.5084, 0.9873, 0.5374, 0.5127, 0.5374, 0.5127, 0.5126, 0.5127, 0.5126, 0.5127, 0.4896, 0.7547, 0.4916, 0.9873, 0.4584, 0.9873, 0.4604, 0.7547, 0.4896, 0.7547, 0.4896, 0.7547, 0.4874, 0.5127, 0.4874, 0.5127, 0.4584, 0.9873, 0.4584, 0.9873, 0.4916, 0.9873, 0.4916, 0.9873, 0.4604, 0.7547, 0.4604, 0.7547, 0.4584, 0.9873, 0.4584, 0.9873, 0.4874, 0.5127, 0.4874, 0.5127, 0.4626, 0.5127, 0.4626, 0.5127, 0.4396, 0.7547, 0.4416, 0.9873, 0.4084, 0.9873, 0.4104, 0.7547, 0.4396, 0.7547, 0.4396, 0.7547, 0.4374, 0.5127, 0.4374, 0.5127, 0.4084, 0.9873, 0.4084, 0.9873, 0.4416, 0.9873, 0.4416, 0.9873, 0.4104, 0.7547, 0.4104, 0.7547, 0.4084, 0.9873, 0.4084, 0.9873, 0.4374, 0.5127, 0.4374, 0.5127, 0.4126, 0.5127, 0.4126, 0.5127, 0.3896, 0.7547, 0.3916, 0.9873, 0.3584, 0.9873, 0.3604, 0.7547, 0.3896, 0.7547, 0.3896, 0.7547, 0.3874, 0.5127, 0.3874, 0.5127, 0.3584, 0.9873, 0.3584, 0.9873, 0.3916, 0.9873, 0.3916, 0.9873, 0.3604, 0.7547, 0.3604, 0.7547, 0.3584, 0.9873, 0.3584, 0.9873, 0.3874, 0.5127, 0.3874, 0.5127, 0.3626, 0.5127, 0.3626, 0.5127, 0.3396, 0.7547, 0.3416, 0.9873, 0.3084, 0.9873, 0.3104, 0.7547, 0.3396, 0.7547, 0.3396, 0.7547, 0.3374, 0.5127, 0.3374, 0.5127, 0.3084, 0.9873, 0.3084, 0.9873, 0.3416, 0.9873, 0.3416, 0.9873, 0.3104, 0.7547, 0.3104, 0.7547, 0.3084, 0.9873, 0.3084, 0.9873, 0.3374, 0.5127, 0.3374, 0.5127, 0.3126, 0.5127, 0.3126, 0.5127, 0.2896, 0.7547, 0.2916, 0.9873, 0.2584, 0.9873, 0.2604, 0.7547, 0.2896, 0.7547, 0.2896, 0.7547, 0.2874, 0.5127, 0.2874, 0.5127, 0.2584, 0.9873, 0.2584, 0.9873, 0.2916, 0.9873, 0.2916, 0.9873, 0.2604, 0.7547, 0.2604, 0.7547, 0.2584, 0.9873, 0.2584, 0.9873, 0.2874, 0.5127, 0.2874, 0.5127, 0.2626, 0.5127, 0.2626, 0.5127, 0.2396, 0.7547, 0.2416, 0.9873, 0.2084, 0.9873, 0.2104, 0.7547, 0.2396, 0.7547, 0.2396, 0.7547, 0.2374, 0.5127, 0.2374, 0.5127, 0.2084, 0.9873, 0.2084, 0.9873, 0.2416, 0.9873, 0.2416, 0.9873, 0.2104, 0.7547, 0.2104, 0.7547, 0.2084, 0.9873, 0.2084, 0.9873, 0.2374, 0.5127, 0.2374, 0.5127, 0.2126, 0.5127, 0.2126, 0.5127, 0.1896, 0.7547, 0.1916, 0.9873, 0.1584, 0.9873, 0.1604, 0.7547, 0.1896, 0.7547, 0.1896, 0.7547, 0.1874, 0.5127, 0.1874, 0.5127, 0.1584, 0.9873, 0.1584, 0.9873, 0.1916, 0.9873, 0.1916, 0.9873, 0.1604, 0.7547, 0.1604, 0.7547, 0.1584, 0.9873, 0.1584, 0.9873, 0.1874, 0.5127, 0.1874, 0.5127, 0.1626, 0.5127, 0.1626, 0.5127, 0.1396, 0.7547, 0.1416, 0.9873, 0.1084, 0.9873, 0.1104, 0.7547, 0.1396, 0.7547, 0.1396, 0.7547, 0.1374, 0.5127, 0.1374, 0.5127, 0.1084, 0.9873, 0.1084, 0.9873, 0.1416, 0.9873, 0.1416, 0.9873, 0.1104, 0.7547, 0.1104, 0.7547, 0.1084, 0.9873, 0.1084, 0.9873, 0.1374, 0.5127, 0.1374, 0.5127, 0.1126, 0.5127, 0.1126, 0.5127, 0.08957, 0.7547, 0.09162, 0.9873, 0.05838, 0.9873, 0.06043, 0.7547, 0.08957, 0.7547, 0.08957, 0.7547, 0.08743, 0.5127, 0.08743, 0.5127, 0.05838, 0.9873, 0.05838, 0.9873, 0.09162, 0.9873, 0.09162, 0.9873, 0.06043, 0.7547, 0.06043, 0.7547, 0.05838, 0.9873, 0.05838, 0.9873, 0.08743, 0.5127, 0.08743, 0.5127, 0.06257, 0.5127, 0.06257, 0.5127, 0.03957, 0.7547, 0.04162, 0.9873, 0.008379, 0.9873, 0.01043, 0.7547, 0.03957, 0.7547, 0.03957, 0.7547, 0.03743, 0.5127, 0.03743, 0.5127, 0.008379, 0.9873, 0.008379, 0.9873, 0.04162, 0.9873, 0.04162, 0.9873, 0.01043, 0.7547, 0.01043, 0.7547, 0.008379, 0.9873, 0.008379, 0.9873, 0.03743, 0.5127, 0.03743, 0.5127, 0.01257, 0.5127, 0.01257, 0.5127, 0.01257, 0.5127, 0.01257, 0.5127, 0.01043, 0.7547, 0.01043, 0.7547, 0.04162, 0.9873, 0.04162, 0.9873, 0.03957, 0.7547, 0.03957, 0.7547, 0.03743, 0.5127, 0.03957, 0.7547, 0.01043, 0.7547, 0.01257, 0.5127, 0.06257, 0.5127, 0.06257, 0.5127, 0.06043, 0.7547, 0.06043, 0.7547, 0.09162, 0.9873, 0.09162, 0.9873, 0.08957, 0.7547, 0.08957, 0.7547, 0.08743, 0.5127, 0.08957, 0.7547, 0.06043, 0.7547, 0.06257, 0.5127, 0.1126, 0.5127, 0.1126, 0.5127, 0.1104, 0.7547, 0.1104, 0.7547, 0.1416, 0.9873, 0.1416, 0.9873, 0.1396, 0.7547, 0.1396, 0.7547, 0.1374, 0.5127, 0.1396, 0.7547, 0.1104, 0.7547, 0.1126, 0.5127, 0.1626, 0.5127, 0.1626, 0.5127, 0.1604, 0.7547, 0.1604, 0.7547, 0.1916, 0.9873, 0.1916, 0.9873, 0.1896, 0.7547, 0.1896, 0.7547, 0.1874, 0.5127, 0.1896, 0.7547, 0.1604, 0.7547, 0.1626, 0.5127, 0.2126, 0.5127, 0.2126, 0.5127, 0.2104, 0.7547, 0.2104, 0.7547, 0.2416, 0.9873, 0.2416, 0.9873, 0.2396, 0.7547, 0.2396, 0.7547, 0.2374, 0.5127, 0.2396, 0.7547, 0.2104, 0.7547, 0.2126, 0.5127, 0.2626, 0.5127, 0.2626, 0.5127, 0.2604, 0.7547, 0.2604, 0.7547, 0.2916, 0.9873, 0.2916, 0.9873, 0.2896, 0.7547, 0.2896, 0.7547, 0.2874, 0.5127, 0.2896, 0.7547, 0.2604, 0.7547, 0.2626, 0.5127, 0.3126, 0.5127, 0.3126, 0.5127, 0.3104, 0.7547, 0.3104, 0.7547, 0.3416, 0.9873, 0.3416, 0.9873, 0.3396, 0.7547, 0.3396, 0.7547, 0.3374, 0.5127, 0.3396, 0.7547, 0.3104, 0.7547, 0.3126, 0.5127, 0.3626, 0.5127, 0.3626, 0.5127, 0.3604, 0.7547, 0.3604, 0.7547, 0.3916, 0.9873, 0.3916, 0.9873, 0.3896, 0.7547, 0.3896, 0.7547, 0.3874, 0.5127, 0.3896, 0.7547, 0.3604, 0.7547, 0.3626, 0.5127, 0.4126, 0.5127, 0.4126, 0.5127, 0.4104, 0.7547, 0.4104, 0.7547, 0.4416, 0.9873, 0.4416, 0.9873, 0.4396, 0.7547, 0.4396, 0.7547, 0.4374, 0.5127, 0.4396, 0.7547, 0.4104, 0.7547, 0.4126, 0.5127, 0.4626, 0.5127, 0.4626, 0.5127, 0.4604, 0.7547, 0.4604, 0.7547, 0.4916, 0.9873, 0.4916, 0.9873, 0.4896, 0.7547, 0.4896, 0.7547, 0.4874, 0.5127, 0.4896, 0.7547, 0.4604, 0.7547, 0.4626, 0.5127, 0.5126, 0.5127, 0.5126, 0.5127, 0.5104, 0.7547, 0.5104, 0.7547, 0.5416, 0.9873, 0.5416, 0.9873, 0.5396, 0.7547, 0.5396, 0.7547, 0.5374, 0.5127, 0.5396, 0.7547, 0.5104, 0.7547, 0.5126, 0.5127, 0.5626, 0.5127, 0.5626, 0.5127, 0.5604, 0.7547, 0.5604, 0.7547, 0.5916, 0.9873, 0.5916, 0.9873, 0.5896, 0.7547, 0.5896, 0.7547, 0.5874, 0.5127, 0.5896, 0.7547, 0.5604, 0.7547, 0.5626, 0.5127, 0.6126, 0.5127, 0.6126, 0.5127, 0.6104, 0.7547, 0.6104, 0.7547, 0.6416, 0.9873, 0.6416, 0.9873, 0.6396, 0.7547, 0.6396, 0.7547, 0.6374, 0.5127, 0.6396, 0.7547, 0.6104, 0.7547, 0.6126, 0.5127, 0.6626, 0.5127, 0.6626, 0.5127, 0.6604, 0.7547, 0.6604, 0.7547, 0.6916, 0.9873, 0.6916, 0.9873, 0.6896, 0.7547, 0.6896, 0.7547, 0.6874, 0.5127, 0.6896, 0.7547, 0.6604, 0.7547, 0.6626, 0.5127, 0.7126, 0.5127, 0.7126, 0.5127, 0.7104, 0.7547, 0.7104, 0.7547, 0.7416, 0.9873, 0.7416, 0.9873, 0.7396, 0.7547, 0.7396, 0.7547, 0.7374, 0.5127, 0.7396, 0.7547, 0.7104, 0.7547, 0.7126, 0.5127, 0.7626, 0.5127, 0.7626, 0.5127, 0.7604, 0.7547, 0.7604, 0.7547, 0.7916, 0.9873, 0.7916, 0.9873, 0.7896, 0.7547, 0.7896, 0.7547, 0.7874, 0.5127, 0.7896, 0.7547, 0.7604, 0.7547, 0.7626, 0.5127, 0.8126, 0.5127, 0.8126, 0.5127, 0.8104, 0.7547, 0.8104, 0.7547, 0.8416, 0.9873, 0.8416, 0.9873, 0.8396, 0.7547, 0.8396, 0.7547, 0.8374, 0.5127, 0.8396, 0.7547, 0.8104, 0.7547, 0.8126, 0.5127, 0.8626, 0.5127, 0.8626, 0.5127, 0.8604, 0.7547, 0.8604, 0.7547, 0.8916, 0.9873, 0.8916, 0.9873, 0.8896, 0.7547, 0.8896, 0.7547, 0.8874, 0.5127, 0.8896, 0.7547, 0.8604, 0.7547, 0.8626, 0.5127, 0.9126, 0.5127, 0.9126, 0.5127, 0.9104, 0.7547, 0.9104, 0.7547, 0.9416, 0.9873, 0.9416, 0.9873, 0.9396, 0.7547, 0.9396, 0.7547, 0.9374, 0.5127, 0.9396, 0.7547, 0.9104, 0.7547, 0.9126, 0.5127, 0.9626, 0.5127, 0.9626, 0.5127, 0.9604, 0.7547, 0.9604, 0.7547, 0.9916, 0.9873, 0.9916, 0.9873, 0.9896, 0.7547, 0.9896, 0.7547, 0.9874, 0.5127, 0.9896, 0.7547, 0.9604, 0.7547, 0.9626, 0.5127, -1.565e-07, 1.0, -1.565e-07, 0.7549, 0.01043, 0.7547, 0.008379, 0.9873, 0.05, 0.5, 0.05, 0.7549, 0.03957, 0.7547, 0.03743, 0.5127, 0.05, 1.0, 0.05, 0.7549, 0.06043, 0.7547, 0.05838, 0.9873, 0.1, 0.5, 0.1, 0.7549, 0.08957, 0.7547, 0.08743, 0.5127, 0.1, 1.0, 0.1, 0.7549, 0.1104, 0.7547, 0.1084, 0.9873, 0.15, 0.5, 0.15, 0.7549, 0.1396, 0.7547, 0.1374, 0.5127, 0.15, 1.0, 0.15, 0.7549, 0.1604, 0.7547, 0.1584, 0.9873, 0.2, 0.5, 0.2, 0.7549, 0.1896, 0.7547, 0.1874, 0.5127, 0.2, 1.0, 0.2, 0.7549, 0.2104, 0.7547, 0.2084, 0.9873, 0.25, 0.5, 0.25, 0.7549, 0.2396, 0.7547, 0.2374, 0.5127, 0.25, 1.0, 0.25, 0.7549, 0.2604, 0.7547, 0.2584, 0.9873, 0.3, 0.5, 0.3, 0.7549, 0.2896, 0.7547, 0.2874, 0.5127, 0.3, 1.0, 0.3, 0.7549, 0.3104, 0.7547, 0.3084, 0.9873, 0.35, 0.5, 0.35, 0.7549, 0.3396, 0.7547, 0.3374, 0.5127, 0.35, 1.0, 0.35, 0.7549, 0.3604, 0.7547, 0.3584, 0.9873, 0.4, 0.5, 0.4, 0.7549, 0.3896, 0.7547, 0.3874, 0.5127, 0.4, 1.0, 0.4, 0.7549, 0.4104, 0.7547, 0.4084, 0.9873, 0.45, 0.5, 0.45, 0.7549, 0.4396, 0.7547, 0.4374, 0.5127, 0.45, 1.0, 0.45, 0.7549, 0.4604, 0.7547, 0.4584, 0.9873, 0.5, 0.5, 0.5, 0.7549, 0.4896, 0.7547, 0.4874, 0.5127, 0.5, 1.0, 0.5, 0.7549, 0.5104, 0.7547, 0.5084, 0.9873, 0.55, 0.5, 0.55, 0.7549, 0.5396, 0.7547, 0.5374, 0.5127, 0.55, 1.0, 0.55, 0.7549, 0.5604, 0.7547, 0.5584, 0.9873, 0.6, 0.5, 0.6, 0.7549, 0.5896, 0.7547, 0.5874, 0.5127, 0.6, 1.0, 0.6, 0.7549, 0.6104, 0.7547, 0.6084, 0.9873, 0.65, 0.5, 0.65, 0.7549, 0.6396, 0.7547, 0.6374, 0.5127, 0.65, 1.0, 0.65, 0.7549, 0.6604, 0.7547, 0.6584, 0.9873, 0.7, 0.5, 0.7, 0.7549, 0.6896, 0.7547, 0.6874, 0.5127, 0.7, 1.0, 0.7, 0.7549, 0.7104, 0.7547, 0.7084, 0.9873, 0.75, 0.5, 0.75, 0.7549, 0.7396, 0.7547, 0.7374, 0.5127, 0.75, 1.0, 0.75, 0.7549, 0.7604, 0.7547, 0.7584, 0.9873, 0.8, 0.5, 0.8, 0.7549, 0.7896, 0.7547, 0.7874, 0.5127, 0.8, 1.0, 0.8, 0.7549, 0.8104, 0.7547, 0.8084, 0.9873, 0.85, 0.5, 0.85, 0.7549, 0.8396, 0.7547, 0.8374, 0.5127, 0.85, 1.0, 0.85, 0.7549, 0.8604, 0.7547, 0.8584, 0.9873, 0.9, 0.5, 0.9, 0.7549, 0.8896, 0.7547, 0.8874, 0.5127, 0.9, 1.0, 0.9, 0.7549, 0.9104, 0.7547, 0.9084, 0.9873, 0.95, 0.5, 0.95, 0.7549, 0.9396, 0.7547, 0.9374, 0.5127, 0.95, 1.0, 0.95, 0.7549, 0.9604, 0.7547, 0.9584, 0.9873, 1.0, 0.5, 1.0, 0.7549, 0.9896, 0.7547, 0.9874, 0.5127])
me_cylinder_001.update()
me_cylinder_002 = bpy.data.meshes.new('Cylinder.002')
me_cylinder_002.from_pydata([(4.55e-09, 0.5794, -1.0), (0.08285, 0.8083, 0.7413), (0.1791, 0.5511, -1.0), (0.348, 0.7663, 0.7413), (0.3406, 0.4688, -1.0), (0.5872, 0.6444, 0.7413), (0.4688, 0.3406, -1.0), (0.777, 0.4546, 0.7413), (0.5511, 0.1791, -1.0), (0.8989, 0.2154, 0.7413), (0.5794, 6.267e-09, -1.0), (0.9408, -0.0497, 0.7413), (0.5511, -0.1791, -1.0), (0.8989, -0.3148, 0.7413), (0.4688, -0.3406, -1.0), (0.777, -0.554, 0.7413), (0.3406, -0.4688, -1.0), (0.5872, -0.7438, 0.7413), (0.1791, -0.5511, -1.0), (0.348, -0.8657, 0.7413), (4.55e-09, -0.5794, -1.0), (0.08285, -0.9077, 0.7413), (-0.1791, -0.5511, -1.0), (-0.1823, -0.8657, 0.7413), (-0.3406, -0.4688, -1.0), (-0.4215, -0.7438, 0.7413), (-0.4688, -0.3406, -1.0), (-0.6113, -0.554, 0.7413), (-0.5511, -0.1791, -1.0), (-0.7332, -0.3148, 0.7413), (-0.5794, 6.267e-09, -1.0), (-0.7752, -0.0497, 0.7413), (-0.5511, 0.1791, -1.0), (-0.7332, 0.2154, 0.7413), (-0.4688, 0.3406, -1.0), (-0.6113, 0.4546, 0.7413), (-0.3406, 0.4688, -1.0), (-0.4215, 0.6444, 0.7413), (-0.1791, 0.5511, -1.0), (-0.1823, 0.7663, 0.7413)], [], [(0, 1, 3, 2), (2, 3, 5, 4), (4, 5, 7, 6), (6, 7, 9, 8), (8, 9, 11, 10), (10, 11, 13, 12), (12, 13, 15, 14), (14, 15, 17, 16), (16, 17, 19, 18), (18, 19, 21, 20), (20, 21, 23, 22), (22, 23, 25, 24), (24, 25, 27, 26), (26, 27, 29, 28), (28, 29, 31, 30), (30, 31, 33, 32), (32, 33, 35, 34), (34, 35, 37, 36), (3, 1, 39, 37, 35, 33, 31, 29, 27, 25, 23, 21, 19, 17, 15, 13, 11, 9, 7, 5), (36, 37, 39, 38), (38, 39, 1, 0), (0, 2, 4, 6, 8, 10, 12, 14, 16, 18, 20, 22, 24, 26, 28, 30, 32, 34, 36, 38)])
_uv = me_cylinder_002.uv_layers.new(name='UVMap')
_uv.uv.foreach_set('vector', [1.0, 0.5, 1.0, 1.0, 0.95, 1.0, 0.95, 0.5, 0.95, 0.5, 0.95, 1.0, 0.9, 1.0, 0.9, 0.5, 0.9, 0.5, 0.9, 1.0, 0.85, 1.0, 0.85, 0.5, 0.85, 0.5, 0.85, 1.0, 0.8, 1.0, 0.8, 0.5, 0.8, 0.5, 0.8, 1.0, 0.75, 1.0, 0.75, 0.5, 0.75, 0.5, 0.75, 1.0, 0.7, 1.0, 0.7, 0.5, 0.7, 0.5, 0.7, 1.0, 0.65, 1.0, 0.65, 0.5, 0.65, 0.5, 0.65, 1.0, 0.6, 1.0, 0.6, 0.5, 0.6, 0.5, 0.6, 1.0, 0.55, 1.0, 0.55, 0.5, 0.55, 0.5, 0.55, 1.0, 0.5, 1.0, 0.5, 0.5, 0.5, 0.5, 0.5, 1.0, 0.45, 1.0, 0.45, 0.5, 0.45, 0.5, 0.45, 1.0, 0.4, 1.0, 0.4, 0.5, 0.4, 0.5, 0.4, 1.0, 0.35, 1.0, 0.35, 0.5, 0.35, 0.5, 0.35, 1.0, 0.3, 1.0, 0.3, 0.5, 0.3, 0.5, 0.3, 1.0, 0.25, 1.0, 0.25, 0.5, 0.25, 0.5, 0.25, 1.0, 0.2, 1.0, 0.2, 0.5, 0.2, 0.5, 0.2, 1.0, 0.15, 1.0, 0.15, 0.5, 0.15, 0.5, 0.15, 1.0, 0.1, 1.0, 0.1, 0.5, 0.3242, 0.4783, 0.25, 0.49, 0.1758, 0.4783, 0.1089, 0.4442, 0.05584, 0.3911, 0.02175, 0.3242, 0.01, 0.25, 0.02175, 0.1758, 0.05584, 0.1089, 0.1089, 0.05584, 0.1758, 0.02175, 0.25, 0.01, 0.3242, 0.02175, 0.3911, 0.05584, 0.4442, 0.1089, 0.4783, 0.1758, 0.49, 0.25, 0.4783, 0.3242, 0.4442, 0.3911, 0.3911, 0.4442, 0.1, 0.5, 0.1, 1.0, 0.05, 1.0, 0.05, 0.5, 0.05, 0.5, 0.05, 1.0, -1.565e-07, 1.0, -1.565e-07, 0.5, 0.75, 0.49, 0.8242, 0.4783, 0.8911, 0.4442, 0.9442, 0.3911, 0.9783, 0.3242, 0.99, 0.25, 0.9783, 0.1758, 0.9442, 0.1089, 0.8911, 0.05584, 0.8242, 0.02175, 0.75, 0.01, 0.6758, 0.02175, 0.6089, 0.05584, 0.5558, 0.1089, 0.5217, 0.1758, 0.51, 0.25, 0.5217, 0.3242, 0.5558, 0.3911, 0.6089, 0.4442, 0.6758, 0.4783])
me_cylinder_002.materials.append(mat_material_001)
me_cylinder_002.update()

# ---- objects
ob_cylinder = bpy.data.objects.new('Cylinder', me_cylinder_001)
ob_cylinder_001 = bpy.data.objects.new('Cylinder.001', me_cylinder_002)

# ---- transforms, parenting, visibility, modifiers, constraints
ob_cylinder.location = (-0.2375, -0.1709, 0.3099)
ob_cylinder_001.location = (-0.278, -0.1306, 0.4584)

# ---- collection membership
col_collection.objects.link(ob_cylinder)
col_collection.objects.link(ob_cylinder_001)

# ---- scene / render settings (as saved in the file)
scene.frame_start = 1; scene.frame_end = 250; scene.frame_set(1)
scene.render.engine = 'BLENDER_EEVEE_NEXT'
scene.cycles.sampling_pattern = 'TABULATED_SOBOL'
scene.eevee.ray_tracing_options.trace_max_roughness = 0.0
bpy.context.view_layer.update()

# ---- added for rendering (the .blend has no active camera and no usable light): camera, sun
cam_auto = bpy.data.cameras.new('AutoCamera')
cam_auto.lens = 50.0
cam_auto.sensor_width = 36.0
cam_auto.clip_end = 1000.0
ob_auto_camera = bpy.data.objects.new('AutoCamera', cam_auto)
scene.collection.objects.link(ob_auto_camera)
ob_auto_camera.location = (3.35356, -4.48026, 3.37885)
ob_auto_camera.rotation_euler = (1.09748, -7.21219e-08, 0.694738)
scene.camera = ob_auto_camera
light_auto_sun = bpy.data.lights.new('AutoSun', 'SUN')
light_auto_sun.energy = 3.0
light_auto_sun.angle = 0.0523599
ob_auto_sun = bpy.data.objects.new('AutoSun', light_auto_sun)
scene.collection.objects.link(ob_auto_sun)
ob_auto_sun.rotation_euler = (0.872665, 0.174533, 0.523599)
bpy.context.view_layer.update()
